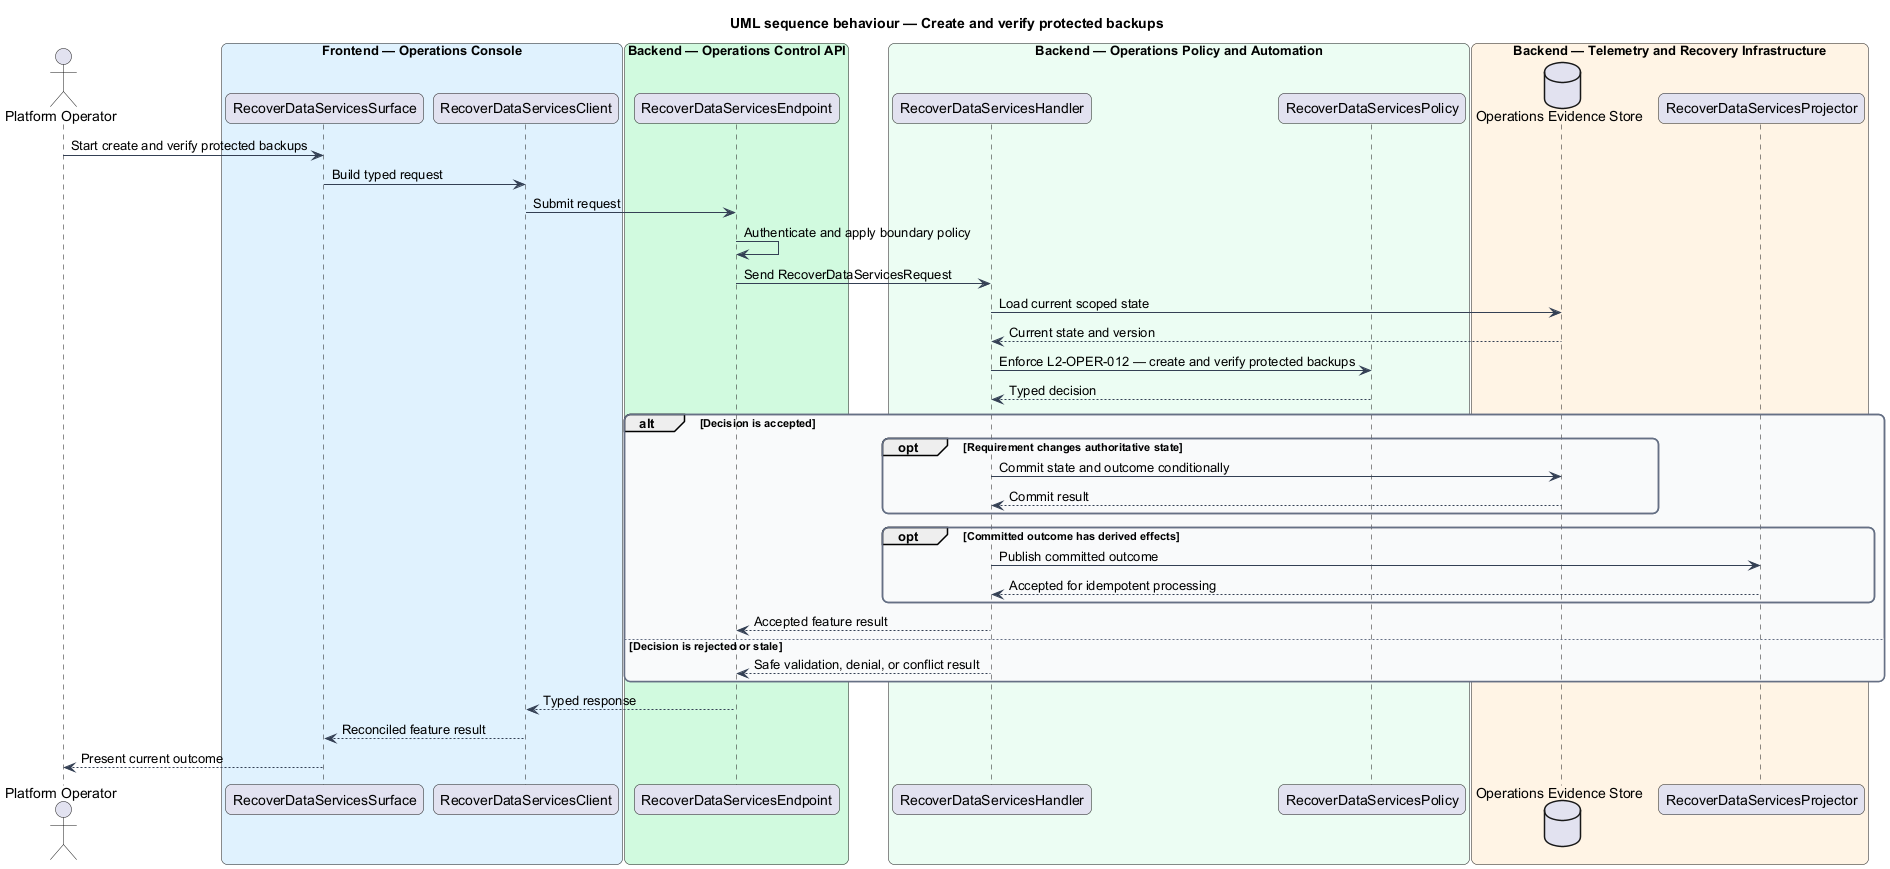

The diagram above was rendered by PlantUML. Its source (embedded in the PNG):
@startuml
title UML sequence behaviour — Create and verify protected backups
skinparam backgroundColor #FFFFFF
skinparam shadowing false
skinparam roundcorner 12
skinparam defaultFontName Arial
skinparam ArrowColor #344054
skinparam rectangle {
  BorderColor #344054
  FontColor #101828
}
skinparam package {
  BorderColor #667085
  FontColor #101828
  BackgroundColor #F9FAFB
}
actor "Platform Operator" as actor
box "Frontend — Operations Console" #E0F2FE
  participant "RecoverDataServicesSurface" as surface
  participant "RecoverDataServicesClient" as client
end box
box "Backend — Operations Control API" #D1FADF
  participant "RecoverDataServicesEndpoint" as endpoint
end box
box "Backend — Operations Policy and Automation" #ECFDF3
  participant "RecoverDataServicesHandler" as handler
  participant "RecoverDataServicesPolicy" as policy
end box
box "Backend — Telemetry and Recovery Infrastructure" #FFF4E5
  database "Operations Evidence Store" as store
  participant "RecoverDataServicesProjector" as projector
end box

actor -> surface : Start create and verify protected backups
surface -> client : Build typed request
client -> endpoint : Submit request
endpoint -> endpoint : Authenticate and apply boundary policy
endpoint -> handler : Send RecoverDataServicesRequest
handler -> store : Load current scoped state
store --> handler : Current state and version
handler -> policy : Enforce L2-OPER-012 — create and verify protected backups
policy --> handler : Typed decision
alt Decision is accepted
  opt Requirement changes authoritative state
    handler -> store : Commit state and outcome conditionally
    store --> handler : Commit result
  end
  opt Committed outcome has derived effects
    handler -> projector : Publish committed outcome
    projector --> handler : Accepted for idempotent processing
  end
  handler --> endpoint : Accepted feature result
else Decision is rejected or stale
  handler --> endpoint : Safe validation, denial, or conflict result
end
endpoint --> client : Typed response
client --> surface : Reconciled feature result
surface --> actor : Present current outcome
@enduml